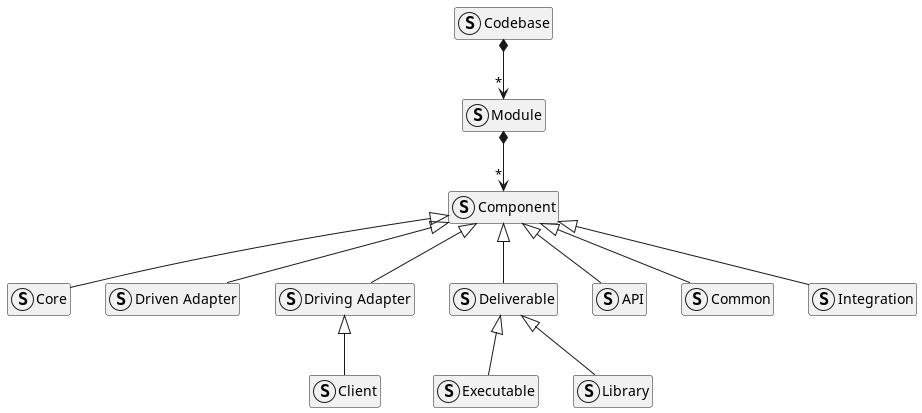

The diagram above was rendered by PlantUML. Its source (embedded in the PNG):
@startuml
hide empty members

struct Codebase
struct Module
struct Component
struct Core
struct DrivenAdapter as "Driven Adapter"
struct DrivingAdapter as "Driving Adapter"
struct Deliverable
struct Executable
struct Library
struct Client
struct API
struct Common
struct Integration

Codebase *--> "*" Module
Module *--> "*" Component

Component <|-- Core
Component <|-- DrivenAdapter
Component <|-- DrivingAdapter
Component <|-- Deliverable
Component <|-- API
Component <|-- Common
Component <|-- Integration

Deliverable <|-- Executable
Deliverable <|-- Library

DrivingAdapter <|-- Client
@enduml